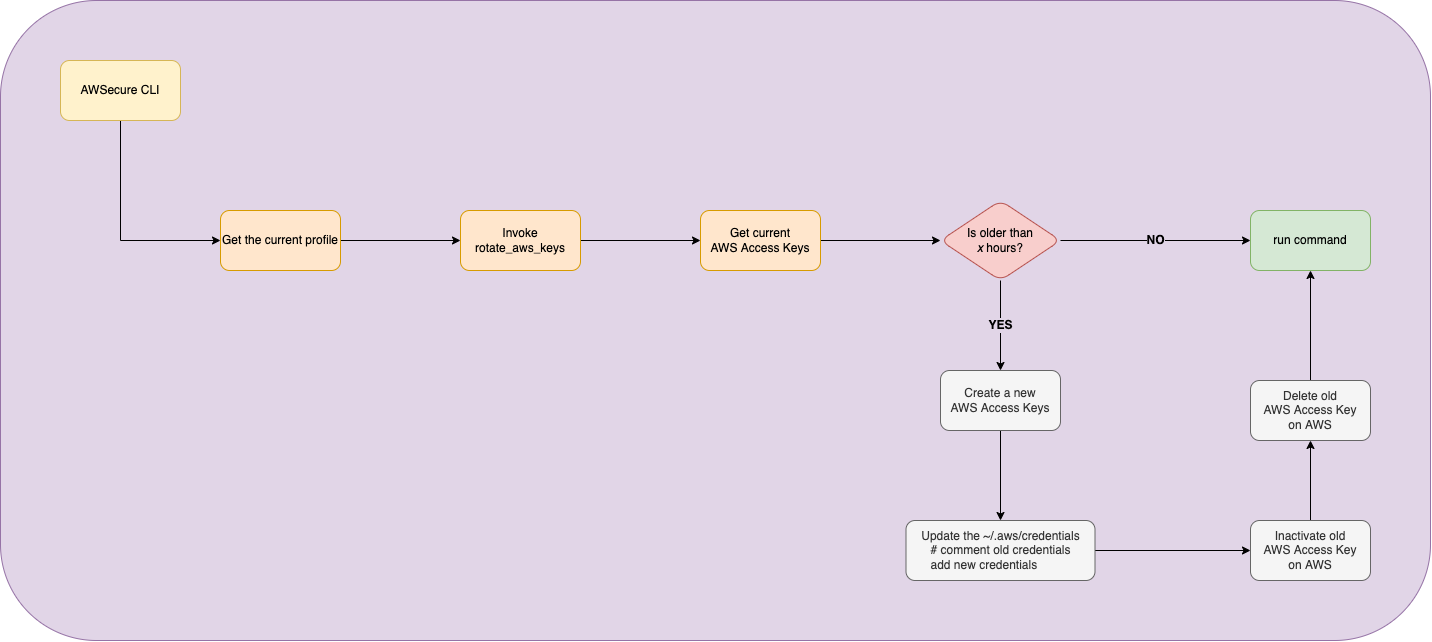

The diagram above was exported from draw.io. Its source (the exported page's mxGraphModel, read from the mxfile embedded in the PNG):
<mxGraphModel dx="2058" dy="920" grid="1" gridSize="10" guides="1" tooltips="1" connect="1" arrows="1" fold="1" page="1" pageScale="1" pageWidth="827" pageHeight="1169" math="0" shadow="0">
  <root>
    <mxCell id="0" />
    <mxCell id="1" parent="0" />
    <mxCell id="Gk9M1Y8DvQ0bOCxq9PcG-26" value="" style="rounded=1;whiteSpace=wrap;html=1;fillColor=#E1D5E7;strokeColor=#9673a6;" vertex="1" parent="1">
      <mxGeometry x="100" y="50" width="1430" height="640" as="geometry" />
    </mxCell>
    <mxCell id="Gk9M1Y8DvQ0bOCxq9PcG-4" style="edgeStyle=orthogonalEdgeStyle;rounded=0;orthogonalLoop=1;jettySize=auto;html=1;entryX=0;entryY=0.5;entryDx=0;entryDy=0;" edge="1" parent="1" source="Gk9M1Y8DvQ0bOCxq9PcG-1" target="Gk9M1Y8DvQ0bOCxq9PcG-2">
      <mxGeometry relative="1" as="geometry">
        <Array as="points">
          <mxPoint x="220" y="290" />
        </Array>
      </mxGeometry>
    </mxCell>
    <mxCell id="Gk9M1Y8DvQ0bOCxq9PcG-1" value="AWSecure CLI" style="rounded=1;whiteSpace=wrap;html=1;fillColor=#fff2cc;strokeColor=#d6b656;" vertex="1" parent="1">
      <mxGeometry x="160" y="110" width="120" height="60" as="geometry" />
    </mxCell>
    <mxCell id="Gk9M1Y8DvQ0bOCxq9PcG-6" value="" style="edgeStyle=orthogonalEdgeStyle;rounded=0;orthogonalLoop=1;jettySize=auto;html=1;" edge="1" parent="1" source="Gk9M1Y8DvQ0bOCxq9PcG-2" target="Gk9M1Y8DvQ0bOCxq9PcG-5">
      <mxGeometry relative="1" as="geometry" />
    </mxCell>
    <mxCell id="Gk9M1Y8DvQ0bOCxq9PcG-2" value="Get the current profile" style="rounded=1;whiteSpace=wrap;html=1;fillColor=#ffe6cc;strokeColor=#d79b00;" vertex="1" parent="1">
      <mxGeometry x="320" y="260" width="120" height="60" as="geometry" />
    </mxCell>
    <mxCell id="Gk9M1Y8DvQ0bOCxq9PcG-8" value="" style="edgeStyle=orthogonalEdgeStyle;rounded=0;orthogonalLoop=1;jettySize=auto;html=1;" edge="1" parent="1" source="Gk9M1Y8DvQ0bOCxq9PcG-5" target="Gk9M1Y8DvQ0bOCxq9PcG-7">
      <mxGeometry relative="1" as="geometry" />
    </mxCell>
    <mxCell id="Gk9M1Y8DvQ0bOCxq9PcG-5" value="Invoke&lt;br&gt;rotate_aws_keys" style="whiteSpace=wrap;html=1;rounded=1;fillColor=#ffe6cc;strokeColor=#d79b00;" vertex="1" parent="1">
      <mxGeometry x="560" y="260" width="120" height="60" as="geometry" />
    </mxCell>
    <mxCell id="Gk9M1Y8DvQ0bOCxq9PcG-10" value="" style="edgeStyle=orthogonalEdgeStyle;rounded=0;orthogonalLoop=1;jettySize=auto;html=1;" edge="1" parent="1" source="Gk9M1Y8DvQ0bOCxq9PcG-7" target="Gk9M1Y8DvQ0bOCxq9PcG-9">
      <mxGeometry relative="1" as="geometry" />
    </mxCell>
    <mxCell id="Gk9M1Y8DvQ0bOCxq9PcG-7" value="Get current&lt;br&gt;AWS Access Keys" style="whiteSpace=wrap;html=1;rounded=1;fillColor=#ffe6cc;strokeColor=#d79b00;" vertex="1" parent="1">
      <mxGeometry x="800" y="260" width="120" height="60" as="geometry" />
    </mxCell>
    <mxCell id="Gk9M1Y8DvQ0bOCxq9PcG-12" value="NO" style="edgeStyle=orthogonalEdgeStyle;rounded=0;orthogonalLoop=1;jettySize=auto;html=1;labelBackgroundColor=#E1D5E7;fontStyle=1;fontSize=12;" edge="1" parent="1" source="Gk9M1Y8DvQ0bOCxq9PcG-9" target="Gk9M1Y8DvQ0bOCxq9PcG-11">
      <mxGeometry relative="1" as="geometry" />
    </mxCell>
    <mxCell id="Gk9M1Y8DvQ0bOCxq9PcG-14" value="YES" style="edgeStyle=orthogonalEdgeStyle;rounded=0;orthogonalLoop=1;jettySize=auto;html=1;fontStyle=1;labelBackgroundColor=#E1D5E7;fontSize=12;" edge="1" parent="1" source="Gk9M1Y8DvQ0bOCxq9PcG-9" target="Gk9M1Y8DvQ0bOCxq9PcG-13">
      <mxGeometry relative="1" as="geometry" />
    </mxCell>
    <mxCell id="Gk9M1Y8DvQ0bOCxq9PcG-9" value="Is older than&lt;br&gt;&lt;i&gt;x&lt;/i&gt; hours?" style="rhombus;whiteSpace=wrap;html=1;rounded=1;fillColor=#f8cecc;strokeColor=#b85450;" vertex="1" parent="1">
      <mxGeometry x="1040" y="250" width="120" height="80" as="geometry" />
    </mxCell>
    <mxCell id="Gk9M1Y8DvQ0bOCxq9PcG-11" value="run command" style="whiteSpace=wrap;html=1;rounded=1;fillColor=#d5e8d4;strokeColor=#82b366;" vertex="1" parent="1">
      <mxGeometry x="1350" y="260" width="120" height="60" as="geometry" />
    </mxCell>
    <mxCell id="Gk9M1Y8DvQ0bOCxq9PcG-19" value="" style="edgeStyle=orthogonalEdgeStyle;rounded=0;orthogonalLoop=1;jettySize=auto;html=1;" edge="1" parent="1" source="Gk9M1Y8DvQ0bOCxq9PcG-13" target="Gk9M1Y8DvQ0bOCxq9PcG-15">
      <mxGeometry relative="1" as="geometry" />
    </mxCell>
    <mxCell id="Gk9M1Y8DvQ0bOCxq9PcG-13" value="Create a new&lt;br&gt;AWS Access Keys" style="whiteSpace=wrap;html=1;rounded=1;fillColor=#f5f5f5;fontColor=#333333;strokeColor=#666666;" vertex="1" parent="1">
      <mxGeometry x="1040" y="420" width="120" height="60" as="geometry" />
    </mxCell>
    <mxCell id="Gk9M1Y8DvQ0bOCxq9PcG-18" value="" style="edgeStyle=orthogonalEdgeStyle;rounded=0;orthogonalLoop=1;jettySize=auto;html=1;" edge="1" parent="1" source="Gk9M1Y8DvQ0bOCxq9PcG-15" target="Gk9M1Y8DvQ0bOCxq9PcG-17">
      <mxGeometry relative="1" as="geometry" />
    </mxCell>
    <mxCell id="Gk9M1Y8DvQ0bOCxq9PcG-15" value="Update the ~/.aws/credentials&lt;br&gt;# comment old credentials&lt;br&gt;add new credentials&amp;nbsp; &amp;nbsp; &amp;nbsp; &amp;nbsp; &amp;nbsp;&amp;nbsp;" style="whiteSpace=wrap;html=1;rounded=1;fillColor=#f5f5f5;fontColor=#333333;strokeColor=#666666;" vertex="1" parent="1">
      <mxGeometry x="1005.5" y="570" width="189" height="60" as="geometry" />
    </mxCell>
    <mxCell id="Gk9M1Y8DvQ0bOCxq9PcG-23" value="" style="edgeStyle=orthogonalEdgeStyle;rounded=0;orthogonalLoop=1;jettySize=auto;html=1;" edge="1" parent="1" source="Gk9M1Y8DvQ0bOCxq9PcG-17" target="Gk9M1Y8DvQ0bOCxq9PcG-22">
      <mxGeometry relative="1" as="geometry" />
    </mxCell>
    <mxCell id="Gk9M1Y8DvQ0bOCxq9PcG-17" value="Inactivate old&lt;br&gt;AWS Access Key&lt;br&gt;on AWS" style="whiteSpace=wrap;html=1;rounded=1;fillColor=#f5f5f5;fontColor=#333333;strokeColor=#666666;" vertex="1" parent="1">
      <mxGeometry x="1350" y="570" width="120" height="60" as="geometry" />
    </mxCell>
    <mxCell id="Gk9M1Y8DvQ0bOCxq9PcG-24" value="" style="edgeStyle=orthogonalEdgeStyle;rounded=0;orthogonalLoop=1;jettySize=auto;html=1;" edge="1" parent="1" source="Gk9M1Y8DvQ0bOCxq9PcG-22" target="Gk9M1Y8DvQ0bOCxq9PcG-11">
      <mxGeometry relative="1" as="geometry" />
    </mxCell>
    <mxCell id="Gk9M1Y8DvQ0bOCxq9PcG-22" value="Delete old&lt;br&gt;AWS Access Key&lt;br&gt;on AWS" style="whiteSpace=wrap;html=1;rounded=1;fillColor=#f5f5f5;fontColor=#333333;strokeColor=#666666;" vertex="1" parent="1">
      <mxGeometry x="1350" y="430" width="120" height="60" as="geometry" />
    </mxCell>
  </root>
</mxGraphModel>